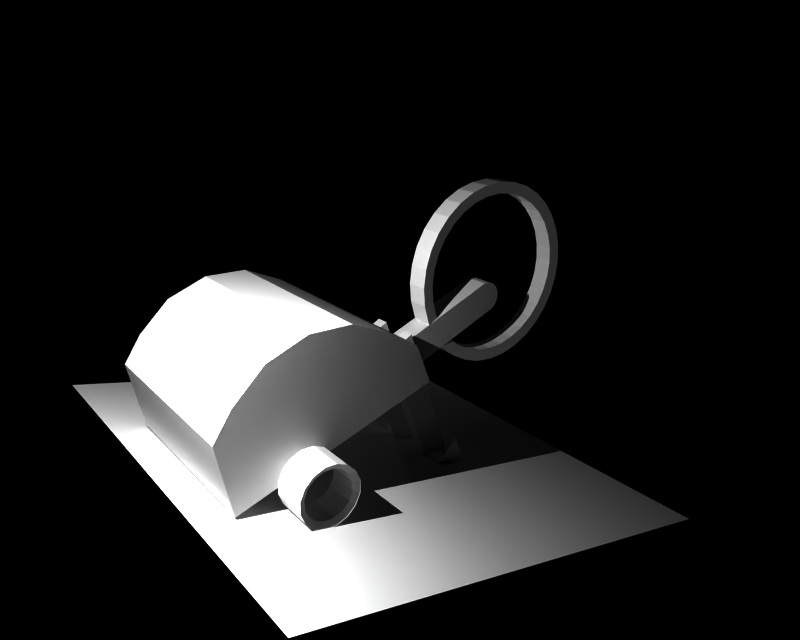 # Source: dbot2.blend  (saved by Blender 2.26.0; exported with 4.5.12 LTS)
import bpy
from mathutils import Matrix  # noqa: F401  (used for matrix-valued properties, if any)

bpy.ops.wm.read_factory_settings(use_empty=True)
scene = bpy.context.scene
scene.name = '1'

# ---- collections
col_collection_1 = bpy.data.collections.new('Collection 1'); scene.collection.children.link(col_collection_1)

# ---- materials (node trees are filled in below, after node groups)
mat_metal = bpy.data.materials.new('Metal')
mat_metal.alpha_threshold = 0.0
mat_metal.preview_render_type = 'FLAT'
mat_metal.roughness = 0.0
mat_metal.line_color = (0.0, 0.0, 0.0, 1.0)

# ---- material node trees

# ---- cameras
cam_camera = bpy.data.cameras.new('Camera')
cam_camera.passepartout_alpha = 0.2
cam_camera.clip_end = 100.0
cam_camera.lens = 35.0
cam_camera.ortho_scale = 7.314
cam_camera.show_passepartout = False
cam_camera.show_safe_areas = True
cam_camera.dof.focus_distance = 0.0
cam_camera.dof.aperture_fstop = 128.0

# ---- lights
light_lamp_001 = bpy.data.lights.new('Lamp.001', 'POINT')
light_lamp_001.transmission_factor = 0.0
light_lamp_001.energy = 100.0
light_lamp_001.shadow_buffer_clip_start = 0.5
light_lamp_001.shadow_maximum_resolution = 0.006
light_lamp_001.use_absolute_resolution = True
light_lamp_001.cycles.use_multiple_importance_sampling = False
light_lamp = bpy.data.lights.new('Lamp', 'POINT')
light_lamp.transmission_factor = 0.0
light_lamp.energy = 177.4
light_lamp.shadow_buffer_clip_start = 0.5
light_lamp.shadow_maximum_resolution = 0.006
light_lamp.use_absolute_resolution = True
light_lamp.cycles.use_multiple_importance_sampling = False

# ---- meshes
me_plane = bpy.data.meshes.new('Plane')
me_plane.from_pydata([(1.038, 1.045, -0.01074), (1.038, -0.9549, -0.01074), (-0.9617, -0.9549, -0.01074), (-0.9617, 1.045, -0.01074)], [], [(0, 3, 2), (0, 2, 1)])
me_plane.use_remesh_preserve_volume = False
me_plane.use_remesh_preserve_attributes = False
me_plane.use_mirror_vertex_groups = False
me_plane.update()
me_plane_007 = bpy.data.meshes.new('Plane.007')
me_plane_007.from_pydata([(-0.2128, 0.1218, 0.2762), (-0.2118, 0.1152, 0.1693), (-0.28, 0.006089, 0.1693), (-0.1382, 0.006542, 0.1693), (-0.1392, 0.0131, 0.2707), (-0.2792, 0.01265, 0.2708)], [(4, 0)], [(3, 1, 2), (4, 5, 2), (4, 2, 3), (0, 1, 2), (0, 2, 5)])
me_plane_007.materials.append(mat_metal)
me_plane_007.use_remesh_preserve_volume = False
me_plane_007.use_remesh_preserve_attributes = False
me_plane_007.use_mirror_vertex_groups = False
me_plane_007.update()
me_plane_006 = bpy.data.meshes.new('Plane.006')
me_plane_006.from_pydata([(0.164, 0.4881, 0.1612), (-0.1392, -0.004145, 0.1664), (-0.2792, -0.004597, 0.1665), (0.07118, 0.5665, 0.1612), (0.07118, 0.5665, 0.1043), (-0.2792, -0.004597, 0.1096), (-0.1392, -0.004145, 0.1096), (0.164, 0.4881, 0.1043), (-0.2128, 0.1046, 0.115)], [(6, 8)], [(0, 3, 2), (0, 2, 1), (0, 1, 6), (0, 6, 7), (1, 2, 5), (1, 5, 6), (2, 3, 4), (2, 4, 5), (3, 0, 7), (3, 7, 4), (7, 4, 5), (7, 5, 6)])
me_plane_006.materials.append(mat_metal)
me_plane_006.use_remesh_preserve_volume = False
me_plane_006.use_remesh_preserve_attributes = False
me_plane_006.use_mirror_vertex_groups = False
me_plane_006.update()
me_plane_005 = bpy.data.meshes.new('Plane.005')
me_plane_005.from_pydata([(-0.2128, 0.1218, -0.06917), (-0.2118, 0.1152, -0.176), (-0.28, 0.006089, -0.176), (-0.1382, 0.006542, -0.176), (-0.1392, 0.0131, -0.07464), (-0.2792, 0.01265, -0.07461)], [(4, 0)], [(3, 1, 2), (4, 5, 2), (4, 2, 3), (0, 1, 2), (0, 2, 5)])
me_plane_005.materials.append(mat_metal)
me_plane_005.use_remesh_preserve_volume = False
me_plane_005.use_remesh_preserve_attributes = False
me_plane_005.use_mirror_vertex_groups = False
me_plane_005.update()
me_circle_007 = bpy.data.meshes.new('Circle.007')
me_circle_007.from_pydata([(1.989, 0.1915, 0.6549), (2.016, 0.151, 0.6549), (2.026, 0.1032, 0.6549), (2.016, 0.05542, 0.6549), (1.989, 0.01493, 0.6549), (1.949, -0.01213, 0.6549), (1.901, -0.02163, 0.6549), (1.853, -0.01213, 0.6549), (1.813, 0.01493, 0.6549), (1.786, 0.05542, 0.6549), (1.776, 0.1032, 0.6549), (1.786, 0.151, 0.6549), (1.813, 0.1915, 0.6549), (1.853, 0.2185, 0.6549), (1.901, 0.228, 0.6549), (1.949, 0.2185, 0.6549), (1.949, 0.2185, 0.4982), (1.901, 0.228, 0.4982), (1.853, 0.2185, 0.4982), (1.813, 0.1915, 0.4982), (1.786, 0.151, 0.4982), (1.776, 0.1032, 0.4982), (1.786, 0.05542, 0.4982), (1.813, 0.01493, 0.4982), (1.853, -0.01213, 0.4982), (1.901, -0.02163, 0.4982), (1.949, -0.01213, 0.4982), (1.989, 0.01493, 0.4982), (2.016, 0.05542, 0.4982), (2.026, 0.1032, 0.4982), (2.016, 0.151, 0.4982), (1.989, 0.1915, 0.4982), (1.972, 0.174, 0.5137), (1.993, 0.1415, 0.5137), (2.001, 0.1032, 0.5137), (1.993, 0.06487, 0.5137), (1.972, 0.03239, 0.5137), (1.939, 0.01068, 0.5137), (1.901, 0.003057, 0.5137), (1.863, 0.01068, 0.5137), (1.83, 0.03239, 0.5137), (1.808, 0.06487, 0.5137), (1.801, 0.1032, 0.5137), (1.808, 0.1415, 0.5137), (1.83, 0.174, 0.5137), (1.863, 0.1957, 0.5137), (1.901, 0.2033, 0.5137), (1.939, 0.1957, 0.5137), (1.939, 0.1957, 0.6394), (1.901, 0.2033, 0.6394), (1.863, 0.1957, 0.6394), (1.83, 0.174, 0.6394), (1.808, 0.1415, 0.6394), (1.801, 0.1032, 0.6394), (1.808, 0.06487, 0.6394), (1.83, 0.03239, 0.6394), (1.863, 0.01068, 0.6394), (1.901, 0.003057, 0.6394), (1.939, 0.01068, 0.6394), (1.972, 0.03239, 0.6394), (1.993, 0.06487, 0.6394), (2.001, 0.1032, 0.6394), (1.993, 0.1415, 0.6394), (1.972, 0.174, 0.6394)], [], [(0, 15, 16), (0, 16, 31), (15, 14, 17), (15, 17, 16), (14, 13, 18), (14, 18, 17), (13, 12, 19), (13, 19, 18), (12, 11, 20), (12, 20, 19), (11, 10, 21), (11, 21, 20), (10, 9, 22), (10, 22, 21), (9, 8, 23), (9, 23, 22), (8, 7, 24), (8, 24, 23), (7, 6, 25), (7, 25, 24), (6, 5, 26), (6, 26, 25), (5, 4, 27), (5, 27, 26), (4, 3, 28), (4, 28, 27), (3, 2, 29), (3, 29, 28), (2, 1, 30), (2, 30, 29), (1, 0, 31), (1, 31, 30), (30, 31, 32), (30, 32, 33), (29, 30, 33), (29, 33, 34), (28, 29, 34), (28, 34, 35), (27, 28, 35), (27, 35, 36), (26, 27, 36), (26, 36, 37), (25, 26, 37), (25, 37, 38), (24, 25, 38), (24, 38, 39), (23, 24, 39), (23, 39, 40), (22, 23, 40), (22, 40, 41), (21, 22, 41), (21, 41, 42), (20, 21, 42), (20, 42, 43), (19, 20, 43), (19, 43, 44), (18, 19, 44), (18, 44, 45), (17, 18, 45), (17, 45, 46), (16, 17, 46), (16, 46, 47), (31, 16, 47), (31, 47, 32), (0, 15, 48), (0, 48, 63), (15, 14, 49), (15, 49, 48), (14, 13, 50), (14, 50, 49), (13, 12, 51), (13, 51, 50), (12, 11, 52), (12, 52, 51), (11, 10, 53), (11, 53, 52), (10, 9, 54), (10, 54, 53), (9, 8, 55), (9, 55, 54), (8, 7, 56), (8, 56, 55), (7, 6, 57), (7, 57, 56), (6, 5, 58), (6, 58, 57), (5, 4, 59), (5, 59, 58), (4, 3, 60), (4, 60, 59), (3, 2, 61), (3, 61, 60), (2, 1, 62), (2, 62, 61), (1, 0, 63), (1, 63, 62), (63, 48, 47), (63, 47, 32), (48, 49, 46), (48, 46, 47), (49, 50, 45), (49, 45, 46), (50, 51, 44), (50, 44, 45), (51, 52, 43), (51, 43, 44), (52, 53, 42), (52, 42, 43), (53, 54, 41), (53, 41, 42), (54, 55, 40), (54, 40, 41), (55, 56, 39), (55, 39, 40), (56, 57, 38), (56, 38, 39), (57, 58, 37), (57, 37, 38), (58, 59, 36), (58, 36, 37), (59, 60, 35), (59, 35, 36), (60, 61, 34), (60, 34, 35), (61, 62, 33), (61, 33, 34), (62, 63, 32), (62, 32, 33)])
me_circle_007.materials.append(mat_metal)
me_circle_007.use_remesh_preserve_volume = False
me_circle_007.use_remesh_preserve_attributes = False
me_circle_007.use_mirror_vertex_groups = False
me_circle_007.update()
me_circle_006 = bpy.data.meshes.new('Circle.006')
me_circle_006.from_pydata([(1.989, 0.2087, -0.3467), (2.016, 0.1682, -0.3467), (2.026, 0.1205, -0.3467), (2.016, 0.07269, -0.3467), (1.989, 0.0322, -0.3467), (1.949, 0.005141, -0.3467), (1.901, -0.004361, -0.3467), (1.853, 0.005141, -0.3467), (1.813, 0.0322, -0.3467), (1.786, 0.07269, -0.3467), (1.776, 0.1205, -0.3467), (1.786, 0.1682, -0.3467), (1.813, 0.2087, -0.3467), (1.853, 0.2358, -0.3467), (1.901, 0.2453, -0.3467), (1.949, 0.2358, -0.3467), (1.949, 0.2358, -0.5034), (1.901, 0.2453, -0.5034), (1.853, 0.2358, -0.5034), (1.813, 0.2087, -0.5034), (1.786, 0.1682, -0.5034), (1.776, 0.1205, -0.5034), (1.786, 0.07269, -0.5034), (1.813, 0.0322, -0.5034), (1.853, 0.005141, -0.5034), (1.901, -0.004361, -0.5034), (1.949, 0.005141, -0.5034), (1.989, 0.0322, -0.5034), (2.016, 0.07269, -0.5034), (2.026, 0.1205, -0.5034), (2.016, 0.1682, -0.5034), (1.989, 0.2087, -0.5034), (1.972, 0.1913, -0.4879), (1.993, 0.1588, -0.4879), (2.001, 0.1205, -0.4879), (1.993, 0.08214, -0.4879), (1.972, 0.04965, -0.4879), (1.939, 0.02795, -0.4879), (1.901, 0.02033, -0.4879), (1.863, 0.02795, -0.4879), (1.83, 0.04965, -0.4879), (1.808, 0.08214, -0.4879), (1.801, 0.1205, -0.4879), (1.808, 0.1588, -0.4879), (1.83, 0.1913, -0.4879), (1.863, 0.213, -0.4879), (1.901, 0.2206, -0.4879), (1.939, 0.213, -0.4879), (1.939, 0.213, -0.3622), (1.901, 0.2206, -0.3622), (1.863, 0.213, -0.3622), (1.83, 0.1913, -0.3622), (1.808, 0.1588, -0.3622), (1.801, 0.1205, -0.3622), (1.808, 0.08214, -0.3622), (1.83, 0.04965, -0.3622), (1.863, 0.02795, -0.3622), (1.901, 0.02033, -0.3622), (1.939, 0.02795, -0.3622), (1.972, 0.04965, -0.3622), (1.993, 0.08214, -0.3622), (2.001, 0.1205, -0.3622), (1.993, 0.1588, -0.3622), (1.972, 0.1913, -0.3622)], [], [(0, 15, 16), (0, 16, 31), (15, 14, 17), (15, 17, 16), (14, 13, 18), (14, 18, 17), (13, 12, 19), (13, 19, 18), (12, 11, 20), (12, 20, 19), (11, 10, 21), (11, 21, 20), (10, 9, 22), (10, 22, 21), (9, 8, 23), (9, 23, 22), (8, 7, 24), (8, 24, 23), (7, 6, 25), (7, 25, 24), (6, 5, 26), (6, 26, 25), (5, 4, 27), (5, 27, 26), (4, 3, 28), (4, 28, 27), (3, 2, 29), (3, 29, 28), (2, 1, 30), (2, 30, 29), (1, 0, 31), (1, 31, 30), (30, 31, 32), (30, 32, 33), (29, 30, 33), (29, 33, 34), (28, 29, 34), (28, 34, 35), (27, 28, 35), (27, 35, 36), (26, 27, 36), (26, 36, 37), (25, 26, 37), (25, 37, 38), (24, 25, 38), (24, 38, 39), (23, 24, 39), (23, 39, 40), (22, 23, 40), (22, 40, 41), (21, 22, 41), (21, 41, 42), (20, 21, 42), (20, 42, 43), (19, 20, 43), (19, 43, 44), (18, 19, 44), (18, 44, 45), (17, 18, 45), (17, 45, 46), (16, 17, 46), (16, 46, 47), (31, 16, 47), (31, 47, 32), (0, 15, 48), (0, 48, 63), (15, 14, 49), (15, 49, 48), (14, 13, 50), (14, 50, 49), (13, 12, 51), (13, 51, 50), (12, 11, 52), (12, 52, 51), (11, 10, 53), (11, 53, 52), (10, 9, 54), (10, 54, 53), (9, 8, 55), (9, 55, 54), (8, 7, 56), (8, 56, 55), (7, 6, 57), (7, 57, 56), (6, 5, 58), (6, 58, 57), (5, 4, 59), (5, 59, 58), (4, 3, 60), (4, 60, 59), (3, 2, 61), (3, 61, 60), (2, 1, 62), (2, 62, 61), (1, 0, 63), (1, 63, 62), (63, 48, 47), (63, 47, 32), (48, 49, 46), (48, 46, 47), (49, 50, 45), (49, 45, 46), (50, 51, 44), (50, 44, 45), (51, 52, 43), (51, 43, 44), (52, 53, 42), (52, 42, 43), (53, 54, 41), (53, 41, 42), (54, 55, 40), (54, 40, 41), (55, 56, 39), (55, 39, 40), (56, 57, 38), (56, 38, 39), (57, 58, 37), (57, 37, 38), (58, 59, 36), (58, 36, 37), (59, 60, 35), (59, 35, 36), (60, 61, 34), (60, 34, 35), (61, 62, 33), (61, 33, 34), (62, 63, 32), (62, 32, 33)])
me_circle_006.materials.append(mat_metal)
me_circle_006.use_remesh_preserve_volume = False
me_circle_006.use_remesh_preserve_attributes = False
me_circle_006.use_mirror_vertex_groups = False
me_circle_006.update()
me_circle_005 = bpy.data.meshes.new('Circle.005')
me_circle_005.from_pydata([(1.713, 0.5738, -0.3438), (1.813, 0.4234, -0.3438), (1.862, 0.2981, -0.3438), (1.741, 0.02269, -0.3438), (0.9692, 0.4756, -0.3438), (1.07, 0.6261, -0.3438), (1.207, 0.6744, -0.3438), (1.385, 0.7097, -0.3438), (1.562, 0.6744, -0.3438), (1.562, 0.6744, 0.4857), (1.385, 0.7097, 0.4857), (1.207, 0.6744, 0.4857), (1.07, 0.6261, 0.4857), (0.9692, 0.4756, 0.4857), (1.741, 0.02269, 0.4857), (1.862, 0.2981, 0.4857), (1.813, 0.4234, 0.4857), (1.713, 0.5738, 0.4857)], [], [(11, 10, 9), (12, 11, 9), (12, 9, 17), (13, 12, 17), (13, 17, 16), (14, 13, 16), (14, 16, 15), (6, 7, 8), (5, 6, 8), (8, 0, 5), (5, 0, 4), (4, 0, 1), (3, 4, 1), (3, 1, 2), (3, 4, 13), (3, 13, 14), (8, 0, 17), (8, 17, 9), (8, 7, 10), (8, 10, 9), (7, 6, 11), (7, 11, 10), (6, 5, 12), (6, 12, 11), (5, 4, 13), (5, 13, 12), (3, 2, 15), (3, 15, 14), (2, 1, 16), (2, 16, 15), (1, 0, 17), (1, 17, 16)])
me_circle_005.materials.append(mat_metal)
me_circle_005.use_remesh_preserve_volume = False
me_circle_005.use_remesh_preserve_attributes = False
me_circle_005.use_mirror_vertex_groups = False
me_circle_005.update()
me_circle_004 = bpy.data.meshes.new('Circle.004')
me_circle_004.from_pydata([], [], [])
me_circle_004.use_remesh_preserve_volume = False
me_circle_004.use_remesh_preserve_attributes = False
me_circle_004.use_mirror_vertex_groups = False
me_circle_004.update()
me_plane_001 = bpy.data.meshes.new('Plane.001')
me_plane_001.from_pydata([(0.164, 0.4939, -0.01727), (-0.1392, 0.001612, -0.01202), (-0.2792, 0.001159, -0.01198), (0.07118, 0.5723, -0.01727), (0.07118, 0.5723, -0.07414), (-0.2792, 0.001159, -0.06885), (-0.1392, 0.001612, -0.06889), (0.164, 0.4939, -0.07414), (-0.2128, 0.1103, -0.06342)], [(6, 8)], [(0, 3, 2), (0, 2, 1), (0, 1, 6), (0, 6, 7), (1, 2, 5), (1, 5, 6), (2, 3, 4), (2, 4, 5), (3, 0, 7), (3, 7, 4), (7, 4, 5), (7, 5, 6)])
me_plane_001.materials.append(mat_metal)
me_plane_001.use_remesh_preserve_volume = False
me_plane_001.use_remesh_preserve_attributes = False
me_plane_001.use_mirror_vertex_groups = False
me_plane_001.update()
me_circle_002 = bpy.data.meshes.new('Circle.002')
me_circle_002.from_pydata([(0.6446, 0.7656, -5.29e-09), (0.5658, 0.6477, -3.58e-09), (0.5424, 0.6634, -5.29e-09), (0.5267, 0.6868, -7.001e-09), (0.5212, 0.7145, -8.451e-09), (0.5267, 0.7422, -9.42e-09), (0.5424, 0.7656, -9.76e-09), (0.5658, 0.7813, -9.42e-09), (0.5935, 0.7868, -8.451e-09), (0.6212, 0.7813, -7.001e-09), (0.6212, 0.7813, 0.1089), (0.5935, 0.7868, 0.1089), (0.5658, 0.7813, 0.1089), (0.5424, 0.7656, 0.1089), (0.5267, 0.7422, 0.1089), (0.5212, 0.7145, 0.1089), (0.5267, 0.6868, 0.1089), (0.5424, 0.6634, 0.1089), (0.5658, 0.6477, 0.1089), (0.6446, 0.7656, 0.1089), (1.273, 0.1665, 0.1075), (1.328, 0.3001, 0.1075), (1.328, 0.3001, -0.001417), (1.273, 0.1665, -0.001417)], [], [(1, 0, 2), (2, 0, 3), (3, 0, 9), (3, 9, 8), (4, 3, 8), (4, 8, 7), (5, 4, 7), (5, 7, 6), (12, 11, 10), (13, 12, 10), (13, 10, 19), (14, 13, 19), (14, 19, 18), (15, 14, 18), (16, 15, 18), (17, 16, 18), (9, 0, 19), (9, 19, 10), (9, 8, 11), (9, 11, 10), (8, 7, 12), (8, 12, 11), (7, 6, 13), (7, 13, 12), (6, 5, 14), (6, 14, 13), (4, 5, 14), (4, 14, 15), (4, 3, 16), (4, 16, 15), (2, 3, 16), (2, 16, 17), (2, 1, 18), (2, 18, 17), (18, 1, 23), (18, 23, 20), (9, 10, 21), (9, 21, 22), (0, 1, 23), (0, 23, 22), (18, 20, 21), (18, 21, 19)])
_uv = me_circle_002.uv_layers.new(name='UVMap')
_uv.uv.foreach_set('vector', [0.0, 1.0, 0.0, 0.0, 1.0, 0.0, 0.0, 1.0, 0.0, 0.0, 1.0, 0.0, 0.0, 1.0, 0.0, 0.0, 1.0, 0.0, 0.0, 1.0, 0.0, 0.0, 1.0, 0.0, 0.0, 1.0, 0.0, 0.0, 1.0, 0.0, 0.0, 1.0, 0.0, 0.0, 1.0, 0.0, 0.0, 1.0, 0.0, 0.0, 1.0, 0.0, 0.0, 1.0, 0.0, 0.0, 1.0, 0.0, 0.0, 1.0, 0.0, 0.0, 1.0, 0.0, 0.0, 1.0, 0.0, 0.0, 1.0, 0.0, 0.0, 1.0, 0.0, 0.0, 1.0, 0.0, 0.0, 1.0, 0.0, 0.0, 1.0, 0.0, 0.0, 1.0, 0.0, 0.0, 1.0, 0.0, 0.0, 1.0, 0.0, 0.0, 1.0, 0.0, 0.0, 1.0, 0.0, 0.0, 1.0, 0.0, 0.0, 1.0, 0.0, 0.0, 1.0, 0.0, 0.0, 1.0, 0.0, 0.0, 1.0, 0.0, 0.0, 1.0, 0.0, 0.0, 1.0, 0.0, 0.0, 1.0, 0.0, 0.0, 1.0, 0.0, 0.0, 1.0, 0.0, 0.0, 1.0, 0.0, 0.0, 1.0, 0.0, 0.0, 1.0, 0.0, 0.0, 1.0, 0.0, 0.0, 1.0, 0.0, 0.0, 1.0, 0.0, 0.0, 1.0, 0.0, 0.0, 1.0, 0.0, 0.0, 1.0, 0.0, 0.0, 1.0, 0.0, 0.0, 1.0, 0.0, 0.0, 1.0, 0.0, 0.0, 1.0, 0.0, 0.0, 1.0, 0.0, 0.0, 1.0, 0.0, 0.0, 1.0, 0.0, 0.0, 1.0, 0.0, 0.0, 1.0, 0.0, 0.0, 1.0, 0.0, 0.0, 1.0, 0.0, 0.0, 1.0, 0.0, 0.0, 1.0, 0.0, 0.0, 1.0, 0.0, 0.0, 1.0, 0.0, 0.0, 1.0, 0.0, 0.0, 1.0, 0.0, 0.0, 1.0, 0.0, 0.0, 1.0, 0.0, 0.0, 1.0, 0.0, 0.0, 1.0, 0.0, 0.0, 1.0, 0.0, 0.0, 1.0, 0.0, 0.0, 1.0, 0.0, 0.0, 1.0, 0.0, 0.0, 1.0, 0.0, 0.0, 1.0, 0.0, 0.0, 1.0, 0.0, 0.0, 1.0, 0.0, 0.0, 1.0, 0.0, 0.0, 1.0, 0.0, 0.0, 1.0, 0.0, 0.0, 1.0, 0.0, 0.0, 1.0, 0.0, 0.0, 1.0, 0.0, 0.0, 1.0, 0.0])
_ca = me_circle_002.color_attributes.new('Col', 'BYTE_COLOR', 'CORNER')
_ca.data.foreach_set('color', [1.0, 1.0, 1.0, 1.0, 1.0, 1.0, 1.0, 1.0, 1.0, 1.0, 1.0, 1.0, 1.0, 1.0, 1.0, 1.0, 1.0, 1.0, 1.0, 1.0, 1.0, 1.0, 1.0, 1.0, 1.0, 1.0, 1.0, 1.0, 1.0, 1.0, 1.0, 1.0, 1.0, 1.0, 1.0, 1.0, 1.0, 1.0, 1.0, 1.0, 1.0, 1.0, 1.0, 1.0, 1.0, 1.0, 1.0, 1.0, 1.0, 1.0, 1.0, 1.0, 1.0, 1.0, 1.0, 1.0, 1.0, 1.0, 1.0, 1.0, 1.0, 1.0, 1.0, 1.0, 1.0, 1.0, 1.0, 1.0, 1.0, 1.0, 1.0, 1.0, 1.0, 1.0, 1.0, 1.0, 1.0, 1.0, 1.0, 1.0, 1.0, 1.0, 1.0, 1.0, 1.0, 1.0, 1.0, 1.0, 1.0, 1.0, 1.0, 1.0, 1.0, 1.0, 1.0, 1.0, 1.0, 1.0, 1.0, 1.0, 1.0, 1.0, 1.0, 1.0, 1.0, 1.0, 1.0, 1.0, 1.0, 1.0, 1.0, 1.0, 1.0, 1.0, 1.0, 1.0, 1.0, 1.0, 1.0, 1.0, 1.0, 1.0, 1.0, 1.0, 1.0, 1.0, 1.0, 1.0, 1.0, 1.0, 1.0, 1.0, 1.0, 1.0, 1.0, 1.0, 1.0, 1.0, 1.0, 1.0, 1.0, 1.0, 1.0, 1.0, 1.0, 1.0, 1.0, 1.0, 1.0, 1.0, 1.0, 1.0, 1.0, 1.0, 1.0, 1.0, 1.0, 1.0, 1.0, 1.0, 1.0, 1.0, 1.0, 1.0, 1.0, 1.0, 1.0, 1.0, 1.0, 1.0, 1.0, 1.0, 1.0, 1.0, 1.0, 1.0, 1.0, 1.0, 1.0, 1.0, 1.0, 1.0, 1.0, 1.0, 1.0, 1.0, 1.0, 1.0, 1.0, 1.0, 1.0, 1.0, 1.0, 1.0, 1.0, 1.0, 1.0, 1.0, 1.0, 1.0, 1.0, 1.0, 1.0, 1.0, 1.0, 1.0, 1.0, 1.0, 1.0, 1.0, 1.0, 1.0, 1.0, 1.0, 1.0, 1.0, 1.0, 1.0, 1.0, 1.0, 1.0, 1.0, 1.0, 1.0, 1.0, 1.0, 1.0, 1.0, 1.0, 1.0, 1.0, 1.0, 1.0, 1.0, 1.0, 1.0, 1.0, 1.0, 1.0, 1.0, 1.0, 1.0, 1.0, 1.0, 1.0, 1.0, 1.0, 1.0, 1.0, 1.0, 1.0, 1.0, 1.0, 1.0, 1.0, 1.0, 1.0, 1.0, 1.0, 1.0, 1.0, 1.0, 1.0, 1.0, 1.0, 1.0, 1.0, 1.0, 1.0, 1.0, 1.0, 1.0, 1.0, 1.0, 1.0, 1.0, 1.0, 1.0, 1.0, 1.0, 1.0, 1.0, 1.0, 1.0, 1.0, 1.0, 1.0, 1.0, 1.0, 1.0, 1.0, 1.0, 1.0, 1.0, 1.0, 1.0, 1.0, 1.0, 1.0, 1.0, 1.0, 1.0, 1.0, 1.0, 1.0, 1.0, 1.0, 1.0, 1.0, 1.0, 1.0, 1.0, 1.0, 1.0, 1.0, 1.0, 1.0, 1.0, 1.0, 1.0, 1.0, 1.0, 1.0, 1.0, 1.0, 1.0, 1.0, 1.0, 1.0, 1.0, 1.0, 1.0, 1.0, 1.0, 1.0, 1.0, 1.0, 1.0, 1.0, 1.0, 1.0, 1.0, 1.0, 1.0, 1.0, 1.0, 1.0, 1.0, 1.0, 1.0, 1.0, 1.0, 1.0, 1.0, 1.0, 1.0, 1.0, 1.0, 1.0, 1.0, 1.0, 1.0, 1.0, 1.0, 1.0, 1.0, 1.0, 1.0, 1.0, 1.0, 1.0, 1.0, 1.0, 1.0, 1.0, 1.0, 1.0, 1.0, 1.0, 1.0, 1.0, 1.0, 1.0, 1.0, 1.0, 1.0, 1.0, 1.0, 1.0, 1.0, 1.0, 1.0, 1.0, 1.0, 1.0, 1.0, 1.0, 1.0, 1.0, 1.0, 1.0, 1.0, 1.0, 1.0, 1.0, 1.0, 1.0, 1.0, 1.0, 1.0, 1.0, 1.0, 1.0, 1.0, 1.0, 1.0, 1.0, 1.0, 1.0, 1.0, 1.0, 1.0, 1.0, 1.0, 1.0, 1.0, 1.0, 1.0, 1.0, 1.0, 1.0, 1.0, 1.0, 1.0, 1.0, 1.0, 1.0, 1.0, 1.0, 1.0, 1.0, 1.0, 1.0, 1.0, 1.0, 1.0, 1.0, 1.0, 1.0, 1.0, 1.0, 1.0, 1.0, 1.0, 1.0, 1.0, 1.0, 1.0, 1.0, 1.0, 1.0, 1.0, 1.0, 1.0, 1.0, 1.0, 1.0, 1.0, 1.0, 1.0, 1.0, 1.0, 1.0, 1.0, 1.0, 1.0, 1.0, 1.0, 1.0, 1.0, 1.0, 1.0, 1.0, 1.0, 1.0, 1.0, 1.0, 1.0, 1.0, 1.0, 1.0, 1.0, 1.0, 1.0, 1.0, 1.0, 1.0, 1.0, 1.0, 1.0, 1.0, 1.0, 1.0, 1.0])
me_circle_002.materials.append(mat_metal)
me_circle_002.use_remesh_preserve_volume = False
me_circle_002.use_remesh_preserve_attributes = False
me_circle_002.use_mirror_vertex_groups = False
me_circle_002.update()
me_circle = bpy.data.meshes.new('Circle')
me_circle.from_pydata([(3.292e-08, 0.3288, 0.5404), (3.47e-08, 0.2645, 0.4876), (3.515e-08, 0.1911, 0.4484), (3.425e-08, 0.1116, 0.4243), (3.203e-08, 0.02878, 0.4161), (2.858e-08, -0.05399, 0.4243), (2.404e-08, -0.1336, 0.4484), (1.856e-08, -0.2069, 0.4876), (1.238e-08, -0.2712, 0.5404), (5.721e-09, -0.324, 0.6047), (-1.159e-09, -0.3632, 0.678), (-7.994e-09, -0.3873, 0.7576), (-1.452e-08, -0.3955, 0.8404), (-2.049e-08, -0.3873, 0.9232), (-2.567e-08, -0.3632, 1.003), (-2.987e-08, -0.324, 1.076), (-3.292e-08, -0.2712, 1.14), (-3.47e-08, -0.2069, 1.193), (-3.515e-08, -0.1336, 1.232), (-3.425e-08, -0.05399, 1.257), (-3.203e-08, 0.02878, 1.265), (-2.858e-08, 0.1116, 1.257), (-2.404e-08, 0.1911, 1.232), (-1.856e-08, 0.2645, 1.193), (-1.238e-08, 0.3288, 1.14), (-5.721e-09, 0.3815, 1.076), (1.159e-09, 0.4207, 1.003), (7.994e-09, 0.4449, 0.9232), (1.452e-08, 0.453, 0.8404), (2.049e-08, 0.4449, 0.7576), (2.567e-08, 0.4207, 0.678), (2.987e-08, 0.3815, 0.6047), (0.09952, 0.3815, 0.6047), (0.09952, 0.4207, 0.678), (0.09952, 0.4449, 0.7576), (0.09952, 0.453, 0.8404), (0.09952, 0.4449, 0.9232), (0.09952, 0.4207, 1.003), (0.09952, 0.3815, 1.076), (0.09952, 0.3288, 1.14), (0.09952, 0.2645, 1.193), (0.09952, 0.1911, 1.232), (0.09952, 0.1116, 1.257), (0.09952, 0.02878, 1.265), (0.09952, -0.05399, 1.257), (0.09952, -0.1336, 1.232), (0.09952, -0.2069, 1.193), (0.09952, -0.2712, 1.14), (0.09952, -0.324, 1.076), (0.09952, -0.3632, 1.003), (0.09952, -0.3873, 0.9232), (0.09952, -0.3955, 0.8404), (0.09952, -0.3873, 0.7576), (0.09952, -0.3632, 0.678), (0.09952, -0.324, 0.6047), (0.09952, -0.2712, 0.5404), (0.09952, -0.2069, 0.4876), (0.09952, -0.1336, 0.4484), (0.09952, -0.05399, 0.4243), (0.09952, 0.02878, 0.4161), (0.09952, 0.1116, 0.4243), (0.09952, 0.1911, 0.4484), (0.09952, 0.2645, 0.4876), (0.09952, 0.3288, 0.5404), (0.09327, 0.2911, 0.5781), (0.09327, 0.2349, 0.5319), (0.09327, 0.1708, 0.4976), (0.09327, 0.1012, 0.4765), (0.09327, 0.02878, 0.4694), (0.09327, -0.0436, 0.4765), (0.09327, -0.1132, 0.4976), (0.09327, -0.1773, 0.5319), (0.09327, -0.2336, 0.5781), (0.09327, -0.2797, 0.6343), (0.09327, -0.314, 0.6984), (0.09327, -0.3351, 0.768), (0.09327, -0.3422, 0.8404), (0.09327, -0.3351, 0.9128), (0.09327, -0.314, 0.9824), (0.09327, -0.2797, 1.047), (0.09327, -0.2336, 1.103), (0.09327, -0.1773, 1.149), (0.09327, -0.1132, 1.183), (0.09327, -0.0436, 1.204), (0.09327, 0.02878, 1.211), (0.09327, 0.1012, 1.204), (0.09327, 0.1708, 1.183), (0.09327, 0.2349, 1.149), (0.09327, 0.2911, 1.103), (0.09327, 0.3373, 1.047), (0.09327, 0.3715, 0.9824), (0.09327, 0.3926, 0.9128), (0.09327, 0.3998, 0.8404), (0.09327, 0.3926, 0.768), (0.09327, 0.3715, 0.6984), (0.09327, 0.3373, 0.6343), (0.006248, 0.3373, 0.6343), (0.006248, 0.3715, 0.6984), (0.006248, 0.3926, 0.768), (0.006248, 0.3998, 0.8404), (0.006248, 0.3926, 0.9128), (0.006248, 0.3715, 0.9824), (0.006248, 0.3373, 1.047), (0.006248, 0.2911, 1.103), (0.006248, 0.2349, 1.149), (0.006248, 0.1708, 1.183), (0.006248, 0.1012, 1.204), (0.006248, 0.02878, 1.211), (0.006248, -0.0436, 1.204), (0.006248, -0.1132, 1.183), (0.006248, -0.1773, 1.149), (0.006248, -0.2336, 1.103), (0.006248, -0.2797, 1.047), (0.006248, -0.314, 0.9824), (0.006248, -0.3351, 0.9128), (0.006248, -0.3422, 0.8404), (0.006248, -0.3351, 0.768), (0.006248, -0.314, 0.6984), (0.006248, -0.2797, 0.6343), (0.006248, -0.2336, 0.5781), (0.006248, -0.1773, 0.5319), (0.006248, -0.1132, 0.4976), (0.006248, -0.0436, 0.4765), (0.006248, 0.02878, 0.4694), (0.006248, 0.1012, 0.4765), (0.006248, 0.1708, 0.4976), (0.006248, 0.2349, 0.5319), (0.006248, 0.2911, 0.5781)], [], [(0, 31, 32), (0, 32, 63), (31, 30, 33), (31, 33, 32), (30, 29, 34), (30, 34, 33), (29, 28, 35), (29, 35, 34), (28, 27, 36), (28, 36, 35), (27, 26, 37), (27, 37, 36), (26, 25, 38), (26, 38, 37), (25, 24, 39), (25, 39, 38), (24, 23, 40), (24, 40, 39), (23, 22, 41), (23, 41, 40), (22, 21, 42), (22, 42, 41), (21, 20, 43), (21, 43, 42), (20, 19, 44), (20, 44, 43), (19, 18, 45), (19, 45, 44), (18, 17, 46), (18, 46, 45), (17, 16, 47), (17, 47, 46), (16, 15, 48), (16, 48, 47), (15, 14, 49), (15, 49, 48), (14, 13, 50), (14, 50, 49), (13, 12, 51), (13, 51, 50), (12, 11, 52), (12, 52, 51), (11, 10, 53), (11, 53, 52), (10, 9, 54), (10, 54, 53), (9, 8, 55), (9, 55, 54), (8, 7, 56), (8, 56, 55), (7, 6, 57), (7, 57, 56), (6, 5, 58), (6, 58, 57), (5, 4, 59), (5, 59, 58), (4, 3, 60), (4, 60, 59), (3, 2, 61), (3, 61, 60), (2, 1, 62), (2, 62, 61), (1, 0, 63), (1, 63, 62), (62, 63, 64), (62, 64, 65), (0, 1, 126), (0, 126, 127), (61, 62, 65), (61, 65, 66), (1, 2, 125), (1, 125, 126), (60, 61, 66), (60, 66, 67), (2, 3, 124), (2, 124, 125), (59, 60, 67), (59, 67, 68), (3, 4, 123), (3, 123, 124), (58, 59, 68), (58, 68, 69), (4, 5, 122), (4, 122, 123), (57, 58, 69), (57, 69, 70), (5, 6, 121), (5, 121, 122), (56, 57, 70), (56, 70, 71), (6, 7, 120), (6, 120, 121), (55, 56, 71), (55, 71, 72), (7, 8, 119), (7, 119, 120), (54, 55, 72), (54, 72, 73), (8, 9, 118), (8, 118, 119), (53, 54, 73), (53, 73, 74), (9, 10, 117), (9, 117, 118), (52, 53, 74), (52, 74, 75), (10, 11, 116), (10, 116, 117), (51, 52, 75), (51, 75, 76), (11, 12, 115), (11, 115, 116), (50, 51, 76), (50, 76, 77), (12, 13, 114), (12, 114, 115), (49, 50, 77), (49, 77, 78), (13, 14, 113), (13, 113, 114), (48, 49, 78), (48, 78, 79), (14, 15, 112), (14, 112, 113), (47, 48, 79), (47, 79, 80), (15, 16, 111), (15, 111, 112), (46, 47, 80), (46, 80, 81), (16, 17, 110), (16, 110, 111), (45, 46, 81), (45, 81, 82), (17, 18, 109), (17, 109, 110), (44, 45, 82), (44, 82, 83), (18, 19, 108), (18, 108, 109), (43, 44, 83), (43, 83, 84), (19, 20, 107), (19, 107, 108), (42, 43, 84), (42, 84, 85), (20, 21, 106), (20, 106, 107), (41, 42, 85), (41, 85, 86), (21, 22, 105), (21, 105, 106), (40, 41, 86), (40, 86, 87), (22, 23, 104), (22, 104, 105), (39, 40, 87), (39, 87, 88), (23, 24, 103), (23, 103, 104), (38, 39, 88), (38, 88, 89), (24, 25, 102), (24, 102, 103), (37, 38, 89), (37, 89, 90), (25, 26, 101), (25, 101, 102), (36, 37, 90), (36, 90, 91), (26, 27, 100), (26, 100, 101), (35, 36, 91), (35, 91, 92), (27, 28, 99), (27, 99, 100), (34, 35, 92), (34, 92, 93), (28, 29, 98), (28, 98, 99), (33, 34, 93), (33, 93, 94), (29, 30, 97), (29, 97, 98), (32, 33, 94), (32, 94, 95), (30, 31, 96), (30, 96, 97), (63, 32, 95), (63, 95, 64), (31, 0, 127), (31, 127, 96), (127, 96, 95), (127, 95, 64), (96, 97, 94), (96, 94, 95), (97, 98, 93), (97, 93, 94), (98, 99, 92), (98, 92, 93), (99, 100, 91), (99, 91, 92), (100, 101, 90), (100, 90, 91), (101, 102, 89), (101, 89, 90), (102, 103, 88), (102, 88, 89), (103, 104, 87), (103, 87, 88), (104, 105, 86), (104, 86, 87), (105, 106, 85), (105, 85, 86), (106, 107, 84), (106, 84, 85), (107, 108, 83), (107, 83, 84), (108, 109, 82), (108, 82, 83), (109, 110, 81), (109, 81, 82), (110, 111, 80), (110, 80, 81), (111, 112, 79), (111, 79, 80), (112, 113, 78), (112, 78, 79), (113, 114, 77), (113, 77, 78), (114, 115, 76), (114, 76, 77), (115, 116, 75), (115, 75, 76), (116, 117, 74), (116, 74, 75), (117, 118, 73), (117, 73, 74), (118, 119, 72), (118, 72, 73), (119, 120, 71), (119, 71, 72), (120, 121, 70), (120, 70, 71), (121, 122, 69), (121, 69, 70), (122, 123, 68), (122, 68, 69), (123, 124, 67), (123, 67, 68), (124, 125, 66), (124, 66, 67), (125, 126, 65), (125, 65, 66), (126, 127, 64), (126, 64, 65)])
me_circle.materials.append(mat_metal)
me_circle.use_remesh_preserve_volume = False
me_circle.use_remesh_preserve_attributes = False
me_circle.use_mirror_vertex_groups = False
me_circle.update()

# ---- objects
ob_plane_004 = bpy.data.objects.new('Plane.004', me_plane)
ob_plane_003 = bpy.data.objects.new('Plane.003', me_plane_007)
ob_plane_002 = bpy.data.objects.new('Plane.002', me_plane_006)
ob_plane_001 = bpy.data.objects.new('Plane.001', me_plane_005)
ob_circle_005 = bpy.data.objects.new('Circle.005', me_circle_007)
ob_circle_004 = bpy.data.objects.new('Circle.004', me_circle_006)
ob_circle_003 = bpy.data.objects.new('Circle.003', me_circle_005)
ob_circle_002 = bpy.data.objects.new('Circle.002', me_circle_004)
ob_plane = bpy.data.objects.new('Plane', me_plane_001)
ob_lamp_001 = bpy.data.objects.new('Lamp.001', light_lamp_001)
ob_circle_001 = bpy.data.objects.new('Circle.001', me_circle_002)
ob_lamp = bpy.data.objects.new('Lamp', light_lamp)
ob_circle = bpy.data.objects.new('Circle', me_circle)
ob_camera = bpy.data.objects.new('Camera', cam_camera)

# ---- transforms, parenting, visibility, modifiers, constraints
ob_plane_004.location = (0.004475, 0.51, 0.007992)
ob_plane_004.lock_rotations_4d = False
ob_plane_004.empty_display_type = 'ARROWS'
ob_plane_004.color = (0.0, 0.0, 0.0, 1.0)
ob_plane_004.lineart.crease_threshold = 0.0
ob_plane_003.location = (0.01288, 0.464, -0.002271)
ob_plane_003.rotation_euler = (1.571, -0.0, 1.571)
ob_plane_003.lock_rotations_4d = False
ob_plane_003.empty_display_type = 'ARROWS'
ob_plane_003.color = (0.0, 0.0, 0.0, 1.0)
ob_plane_003.lineart.crease_threshold = 0.0
ob_plane_002.location = (0.01082, 0.464, 0.003466)
ob_plane_002.rotation_euler = (1.571, -0.0, 1.571)
ob_plane_002.lock_rotations_4d = False
ob_plane_002.empty_display_type = 'ARROWS'
ob_plane_002.color = (0.0, 0.0, 0.0, 1.0)
ob_plane_002.lineart.crease_threshold = 0.0
ob_plane_001.location = (0.005464, 0.4686, -0.002271)
ob_plane_001.rotation_euler = (1.571, -0.0, 1.571)
ob_plane_001.lock_rotations_4d = False
ob_plane_001.empty_display_type = 'ARROWS'
ob_plane_001.color = (0.0, 0.0, 0.0, 1.0)
ob_plane_001.lineart.crease_threshold = 0.0
ob_circle_005.location = (0.002366, -0.7645, 0.002651)
ob_circle_005.rotation_euler = (1.571, -0.0, 1.571)
ob_circle_005.lock_rotations_4d = False
ob_circle_005.empty_display_type = 'ARROWS'
ob_circle_005.color = (0.0, 0.0, 0.0, 1.0)
ob_circle_005.lineart.crease_threshold = 0.0
ob_circle_004.location = (0.01528, -0.7676, -0.003105)
ob_circle_004.rotation_euler = (1.571, -0.0, 1.571)
ob_circle_004.lock_rotations_4d = False
ob_circle_004.empty_display_type = 'ARROWS'
ob_circle_004.color = (0.0, 0.0, 0.0, 1.0)
ob_circle_004.lineart.crease_threshold = 0.0
ob_circle_003.location = (0.009561, -0.334, -0.01543)
ob_circle_003.rotation_euler = (1.571, -0.0, 1.571)
ob_circle_003.lock_rotations_4d = False
ob_circle_003.empty_display_type = 'ARROWS'
ob_circle_003.color = (0.0, 0.0, 0.0, 1.0)
ob_circle_003.lineart.crease_threshold = 0.0
ob_circle_002.location = (-0.9701, -0.3601, 2.46)
ob_circle_002.rotation_euler = (1.571, -0.0, 1.571)
ob_circle_002.lock_rotations_4d = False
ob_circle_002.empty_display_type = 'ARROWS'
ob_circle_002.color = (0.0, 0.0, 0.0, 1.0)
ob_circle_002.lineart.crease_threshold = 0.0
ob_plane.location = (0.005464, 0.4686, -0.00229)
ob_plane.rotation_euler = (1.571, -0.0, 1.571)
ob_plane.lock_rotations_4d = False
ob_plane.empty_display_type = 'ARROWS'
ob_plane.color = (0.0, 0.0, 0.0, 1.0)
ob_plane.lineart.crease_threshold = 0.0
ob_lamp_001.location = (2.2, -0.7357, 0.1295)
ob_lamp_001.rotation_euler = (1.571, -0.0, -0.0)
ob_lamp_001.lock_rotations_4d = False
ob_lamp_001.empty_display_type = 'ARROWS'
ob_lamp_001.color = (0.0, 0.0, 0.0, 1.0)
ob_lamp_001.lineart.crease_threshold = 0.0
ob_circle_001.location = (0.006912, -0.5314, 0.005328)
ob_circle_001.rotation_euler = (1.571, -0.0, 1.571)
ob_circle_001.lock_rotations_4d = False
ob_circle_001.empty_display_type = 'ARROWS'
ob_circle_001.color = (0.0, 0.0, 0.0, 1.0)
ob_circle_001.lineart.crease_threshold = 0.0
ob_lamp.location = (-0.4982, 2.302, 1.214)
ob_lamp.rotation_euler = (1.178, -0.4255, -0.6061)
ob_lamp.lock_rotations_4d = False
ob_lamp.empty_display_type = 'ARROWS'
ob_lamp.color = (0.0, 0.0, 0.0, 1.0)
ob_lamp.lineart.crease_threshold = 0.0
ob_circle.location = (0.005756, 0.007755, -0.0059)
ob_circle.lock_rotations_4d = False
ob_circle.empty_display_type = 'ARROWS'
ob_circle.color = (0.0, 0.0, 0.0, 1.0)
ob_circle.lineart.crease_threshold = 0.0
ob_camera.location = (-2.462, 2.646, 1.329)
ob_camera.rotation_euler = (1.349, -0.1779, -2.234)
ob_camera.lock_rotations_4d = False
ob_camera.empty_display_type = 'ARROWS'
ob_camera.color = (0.0, 0.0, 0.0, 0.0)
ob_camera.display_type = 'WIRE'
ob_camera.lineart.crease_threshold = 0.0

# ---- collection membership
col_collection_1.objects.link(ob_plane_004)
col_collection_1.objects.link(ob_plane_003)
col_collection_1.objects.link(ob_plane_002)
col_collection_1.objects.link(ob_plane_001)
col_collection_1.objects.link(ob_circle_005)
col_collection_1.objects.link(ob_circle_004)
col_collection_1.objects.link(ob_circle_003)
col_collection_1.objects.link(ob_circle_002)
col_collection_1.objects.link(ob_plane)
col_collection_1.objects.link(ob_lamp_001)
col_collection_1.objects.link(ob_circle_001)
col_collection_1.objects.link(ob_lamp)
col_collection_1.objects.link(ob_circle)
col_collection_1.objects.link(ob_camera)

# ---- scene / render settings (as saved in the file)
scene.camera = ob_camera
scene.frame_start = 1; scene.frame_end = 250; scene.frame_set(11)
scene.render.engine = 'BLENDER_EEVEE_NEXT'
scene.render.image_settings.file_format = 'TARGA'
scene.render.image_settings.color_mode = 'RGB'
scene.render.image_settings.quality = 95
scene.render.image_settings.compression = 95
scene.render.resolution_x = 320
scene.render.resolution_y = 256
scene.render.fps = 25
scene.render.dither_intensity = 0.0
scene.render.use_compositing = False
scene.render.use_sequencer = False
scene.render.use_file_extension = False
scene.render.bake_bias = 0.0
scene.render.use_stamp_time = False
scene.render.use_stamp_date = False
scene.render.use_stamp_frame = False
scene.render.use_stamp_camera = False
scene.render.use_stamp_scene = False
scene.render.use_stamp_filename = False
scene.render.use_stamp_render_time = False
scene.render.stamp_font_size = 0
scene.cycles.use_denoising = False
scene.cycles.samples = 10
scene.cycles.sampling_pattern = 'TABULATED_SOBOL'
scene.cycles.light_sampling_threshold = 0.0
scene.cycles.use_adaptive_sampling = False
scene.cycles.use_light_tree = False
scene.cycles.blur_glossy = 0.0
scene.cycles.volume_bounces = 1
scene.cycles.pixel_filter_type = 'GAUSSIAN'
scene.cycles.sample_clamp_indirect = 0.0
scene.view_settings.view_transform = 'Raw'
bpy.context.view_layer.update()
